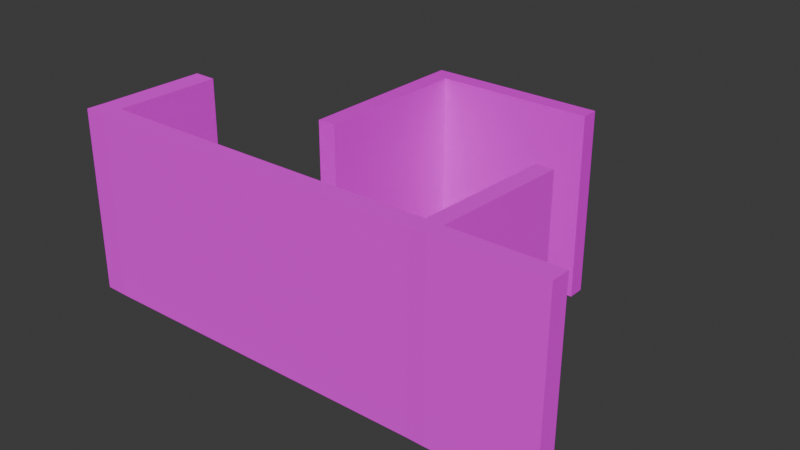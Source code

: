 # Source: Roof3.blend  (saved by Blender 5.1.29; exported with 4.5.12 LTS)
import bpy
from mathutils import Matrix  # noqa: F401  (used for matrix-valued properties, if any)

bpy.ops.wm.read_factory_settings(use_empty=True)
scene = bpy.context.scene
scene.name = 'Scene'

# ---- collections
col_collection = bpy.data.collections.new('Collection'); scene.collection.children.link(col_collection)

# ---- images (referenced by path relative to the original .blend; pixels are not part of the script)
import os
ASSET_DIR = os.environ.get("B2B_ASSET_DIR", "")  # directory of the original .blend (textures are referenced by path, not embedded)
HERE = os.path.dirname(os.path.abspath(__file__))  # packed textures are extracted next to this script under _unpacked/

def load_image(name, relpath, width, height, colorspace="sRGB"):
    """Load a texture the original file referenced (path relative to the .blend, or extracted next to this script)."""
    p = next((c for c in (os.path.join(HERE, relpath), os.path.join(ASSET_DIR, relpath)) if relpath and os.path.exists(c)), "")
    if p:
        img = bpy.data.images.load(p, check_existing=True)
        img.name = name
    else:  # same state as the original file: an image datablock whose file is absent (Cycles renders it pink)
        img = bpy.data.images.new(name, width, height)
        img.source = "FILE"
        img.filepath = "//" + (relpath or name)
    img.colorspace_settings.name = colorspace
    return img
img_roof3wall2_png = load_image('Roof3Wall2.png', 'Roof3Wall2.png', 1024, 1024, 'sRGB')
img_ucupaint_cube_200_2_color = load_image('Ucupaint Cube.200 2 Color', 'Roof3_wall1.png', 1024, 1024, 'sRGB')
img_texture = load_image('texture', 'texture.png', 1024, 1024, 'sRGB')

# ---- materials (node trees are filled in below, after node groups)
mat_wall2baked = bpy.data.materials.new('Wall2Baked')
mat_wall1baked = bpy.data.materials.new('Wall1Baked')
mat_colorgrid = bpy.data.materials.new('ColorGrid')
mat_colorgrid.use_backface_culling_lightprobe_volume = False

# ---- material node trees
mat_wall2baked.use_nodes = True; mat_wall2baked.node_tree.nodes.clear()
_N = mat_wall2baked.node_tree.nodes; _L = mat_wall2baked.node_tree.links
n0 = _N.new('ShaderNodeBsdfPrincipled'); n0.name = 'Principled BSDF'; n0.location = (-200, 100)
n0.inputs[4].default_value = 0.9849
n1 = _N.new('ShaderNodeOutputMaterial'); n1.name = 'Material Output'; n1.location = (200, 100)
n2 = _N.new('ShaderNodeTexImage'); n2.name = 'Image Texture'; n2.location = (-490, 80)
n2.image = img_roof3wall2_png
_L.new(n0.outputs[0], n1.inputs[0])
_L.new(n2.outputs[0], n0.inputs[0])
n1.is_active_output = True
mat_wall1baked.use_nodes = True; mat_wall1baked.node_tree.nodes.clear()
_N = mat_wall1baked.node_tree.nodes; _L = mat_wall1baked.node_tree.links
n0 = _N.new('ShaderNodeBsdfPrincipled'); n0.name = 'Principled BSDF'; n0.location = (-200, 100)
n0.inputs[2].default_value = 1.0
n0.inputs[4].default_value = 0.9598
n1 = _N.new('ShaderNodeOutputMaterial'); n1.name = 'Material Output'; n1.location = (200, 100)
n2 = _N.new('ShaderNodeTexImage'); n2.name = 'Image Texture'; n2.location = (-490, 80)
n2.image = img_ucupaint_cube_200_2_color
_L.new(n0.outputs[0], n1.inputs[0])
_L.new(n2.outputs[0], n0.inputs[0])
n1.is_active_output = True
mat_colorgrid.use_nodes = True; mat_colorgrid.node_tree.nodes.clear()
_N = mat_colorgrid.node_tree.nodes; _L = mat_colorgrid.node_tree.links
n0 = _N.new('ShaderNodeBsdfPrincipled'); n0.name = 'Principled BSDF'; n0.location = (-46, 306)
n0.inputs[3].default_value = 1.45
n1 = _N.new('ShaderNodeOutputMaterial'); n1.name = 'Material Output'; n1.location = (244, 306)
n2 = _N.new('ShaderNodeMix'); n2.name = 'Mix'; n2.location = (-666, 275)
n2.data_type = 'RGBA'
n2.inputs[7].default_value = (0.07238, 0.1741, 0.4988, 1.0)
n3 = _N.new('ShaderNodeTexImage'); n3.name = 'Image Texture'; n3.location = (-1030, 290)
n3.image = img_texture
_L.new(n3.outputs[0], n2.inputs[2])
_L.new(n3.outputs[0], n2.inputs[6])
_L.new(n0.outputs[0], n1.inputs[0])
_L.new(n2.outputs[2], n0.inputs[0])
n1.is_active_output = True

# ---- world
world_world = bpy.data.worlds.new('World'); scene.world = world_world
world_world.use_nodes = True; world_world.node_tree.nodes.clear()
_N = world_world.node_tree.nodes; _L = world_world.node_tree.links
n0 = _N.new('ShaderNodeOutputWorld'); n0.name = 'World Output'; n0.location = (200, 100)
n1 = _N.new('ShaderNodeBackground'); n1.name = 'Background'; n1.location = (-200, 100)
n1.inputs[0].default_value = (0.05088, 0.05088, 0.05088, 1.0)
_L.new(n1.outputs[0], n0.inputs[0])
n0.is_active_output = True
world_world.color = (0.05088, 0.05088, 0.05088)
world_world.sun_shadow_jitter_overblur = 0.0

# ---- meshes
me_cube_252 = bpy.data.meshes.new('Cube.252')
me_cube_252.from_pydata([(-1.019, 0.2601, -2.126), (-1.048, 0.2745, 0.7642), (-1.019, 0.5347, -2.125), (-1.048, 0.5492, 0.7642), (1.466, 0.2186, -2.121), (1.437, 0.2331, 0.7694), (1.466, 0.4932, -2.12), (1.437, 0.5077, 0.7694), (-1.309, 0.5347, -2.125), (-1.309, 0.2601, -2.125), (-1.338, 0.2745, 0.7642), (-1.338, 0.5492, 0.7642), (-1.002, -2.269, -2.128), (-1.031, -2.254, 0.7569), (-1.291, -2.269, -2.132), (-1.321, -2.254, 0.7569)], [], [(2, 3, 7, 6), (6, 7, 5, 4), (4, 5, 1, 0), (7, 3, 1, 5), (9, 10, 11, 8), (1, 3, 11, 10), (3, 2, 8, 11), (1, 10, 15, 13), (14, 15, 10, 9), (12, 13, 15, 14), (1, 13, 12, 0)])
_uv = me_cube_252.uv_layers.new(name='UVMap')
_uv.uv.foreach_set('vector', [0.2326, 0.2227, 0.01618, 0.2227, 0.0177, 0.03653, 0.2341, 0.03653, 0.2341, 0.03653, 0.0177, 0.03653, 0.0178, 0.01596, 0.2343, 0.01596, 0.2343, 0.8515, 0.0178, 0.8515, 0.01628, 0.6654, 0.2328, 0.6654, 0.7228, 0.9809, 0.5367, 0.984, 0.5367, 0.9635, 0.7228, 0.9604, 0.2324, 0.2649, 0.01606, 0.2649, 0.01596, 0.2443, 0.2323, 0.2443, 0.5367, 0.9635, 0.5367, 0.984, 0.515, 0.984, 0.515, 0.9635, 0.01618, 0.2227, 0.2326, 0.2227, 0.2323, 0.2443, 0.01596, 0.2443, 0.5367, 0.9635, 0.515, 0.9635, 0.5163, 0.7741, 0.538, 0.7741, 0.234, 0.4543, 0.01758, 0.4543, 0.01606, 0.2649, 0.2324, 0.2649, 0.2339, 0.476, 0.0178, 0.476, 0.01758, 0.4543, 0.234, 0.4543, 0.01628, 0.6654, 0.0178, 0.476, 0.2339, 0.476, 0.2328, 0.6654])
me_cube_252.materials.append(mat_wall2baked)
me_cube_252.update()
me_cube_246 = bpy.data.meshes.new('Cube.246')
me_cube_246.from_pydata([(-0.7125, -2.23, -2.126), (-0.7136, -2.227, 0.7643), (-0.7125, -1.963, -2.125), (-0.7136, -1.96, 0.7643), (1.436, -2.277, -2.126), (1.435, -2.274, 0.7637), (1.436, -2.01, -2.125), (1.435, -2.007, 0.7637), (-1.01, -1.963, -2.125), (-1.01, -2.23, -2.125), (-1.011, -2.227, 0.7643), (-1.011, -1.96, 0.7643), (-0.6712, -3.864, -2.116), (-0.6722, -3.861, 0.7685), (-0.9686, -3.864, -2.12), (-0.9697, -3.861, 0.7685), (-0.8614, 3.492, 0.7752), (-0.8604, 3.489, -2.114), (-1.159, 3.492, 0.7752), (-1.158, 3.489, -2.114), (-0.8614, 3.861, 0.7761), (-0.8604, 3.859, -2.113), (-1.159, 3.861, 0.7761), (-1.158, 3.859, -2.113), (0.8535, 3.507, 0.7871), (0.8546, 3.504, -2.102), (0.8535, 3.877, 0.788), (0.8546, 3.874, -2.101)], [], [(2, 3, 7, 6), (6, 7, 5, 4), (4, 5, 1, 0), (7, 3, 1, 5), (9, 10, 11, 8), (1, 3, 11, 10), (3, 2, 17, 16), (1, 10, 15, 13), (14, 15, 10, 9), (12, 13, 15, 14), (1, 13, 12, 0), (18, 16, 20, 22), (8, 11, 18, 19), (11, 3, 16, 18), (20, 21, 23, 22), (21, 20, 26, 27), (19, 18, 22, 23), (24, 25, 27, 26), (16, 17, 25, 24), (20, 16, 24, 26)])
_uv = me_cube_246.uv_layers.new(name='UVMap')
_uv.uv.foreach_set('vector', [0.5062, 0.1865, 0.2714, 0.1872, 0.271, 0.0126, 0.5057, 0.01187, 0.753, 0.01187, 0.9878, 0.01187, 0.9878, 0.03359, 0.7529, 0.03359, 0.7529, 0.03359, 0.9878, 0.03359, 0.9879, 0.2082, 0.753, 0.2082, 0.7292, 0.1581, 0.5548, 0.1664, 0.5542, 0.1447, 0.7286, 0.1364, 0.01191, 0.1447, 0.2467, 0.1453, 0.2466, 0.1671, 0.01187, 0.1664, 0.5542, 0.1447, 0.5548, 0.1664, 0.5306, 0.1671, 0.53, 0.1453, 0.2714, 0.1872, 0.5062, 0.1865, 0.5062, 0.6297, 0.2715, 0.6304, 0.5542, 0.1447, 0.53, 0.1453, 0.53, 0.01249, 0.5541, 0.01187, 0.01248, 0.01187, 0.2472, 0.0125, 0.2467, 0.1453, 0.01191, 0.1447, 0.7537, 0.3411, 0.9881, 0.3411, 0.9881, 0.3652, 0.7534, 0.3652, 0.9879, 0.2082, 0.9881, 0.3411, 0.7537, 0.3411, 0.753, 0.2082, 0.53, 0.6102, 0.5541, 0.6096, 0.5549, 0.6396, 0.5308, 0.6402, 0.01187, 0.1664, 0.2466, 0.1671, 0.2467, 0.6102, 0.01199, 0.6096, 0.5306, 0.1671, 0.5548, 0.1664, 0.5541, 0.6096, 0.53, 0.6102, 0.2467, 0.6644, 0.01194, 0.6638, 0.01201, 0.6396, 0.2468, 0.6402, 0.01194, 0.6638, 0.2467, 0.6644, 0.2472, 0.8038, 0.01248, 0.8032, 0.01199, 0.6096, 0.2467, 0.6102, 0.2468, 0.6402, 0.01201, 0.6396, 0.271, 0.7697, 0.5057, 0.769, 0.5057, 0.7991, 0.271, 0.7998, 0.2715, 0.6304, 0.5062, 0.6297, 0.5057, 0.769, 0.271, 0.7697, 0.5549, 0.6396, 0.5541, 0.6096, 0.6935, 0.6073, 0.6943, 0.6373])
me_cube_246.materials.append(mat_wall1baked)
me_cube_246.update()
me_cube_253 = bpy.data.meshes.new('Cube.253')
me_cube_253.from_pydata([(-4.608, -2.405, 0.2345), (-4.608, -2.39, 0.09763), (-4.615, 2.355, 0.221), (-4.615, 2.369, 0.0841), (4.007, -2.408, 0.2345), (4.007, -2.393, 0.09763), (4.001, 2.351, 0.221), (4.001, 2.366, 0.0841), (-4.61, -1.162, 0.09425), (-4.612, 0.005967, 0.09086), (-4.614, 1.174, 0.08748), (-4.614, 1.159, 0.2243), (-4.612, -0.008865, 0.2277), (-4.61, -1.177, 0.2311), (4.006, -1.165, 0.09425), (4.004, 0.002608, 0.09086), (4.002, 1.17, 0.08748), (4.002, 1.156, 0.2243), (4.004, -0.01222, 0.2277), (4.006, -1.18, 0.2311), (-2.398, 2.371, 0.0841), (-0.8014, 2.371, 0.0841), (0.7953, 2.371, 0.0841), (2.392, 2.37, 0.0841), (2.399, -2.389, 0.09763), (0.8021, -2.389, 0.09763), (-0.7945, -2.388, 0.09763), (-2.391, -2.388, 0.09763), (-2.391, -2.403, 0.2345), (-0.7945, -2.403, 0.2345), (0.8021, -2.404, 0.2345), (2.399, -2.404, 0.2345), (2.392, 2.356, 0.221), (0.7953, 2.356, 0.221), (-0.8013, 2.356, 0.221), (-2.398, 2.356, 0.221), (-2.393, -1.16, 0.09425), (-0.7963, -1.16, 0.09425), (0.8003, -1.161, 0.09425), (2.397, -1.161, 0.09425), (-2.395, 0.007855, 0.09086), (-0.7983, 0.007563, 0.09086), (0.7983, 0.00727, 0.09086), (2.395, 0.006977, 0.09086), (-2.397, 1.176, 0.08748), (-0.8004, 1.175, 0.08748), (0.7963, 1.175, 0.08748), (2.393, 1.175, 0.08748), (2.393, 1.16, 0.2243), (2.395, -0.007855, 0.2277), (2.397, -1.176, 0.2311), (0.7963, 1.16, 0.2243), (0.7983, -0.007563, 0.2277), (0.8004, -1.175, 0.2311), (-0.8003, 1.161, 0.2243), (-0.7983, -0.00727, 0.2277), (-0.7963, -1.175, 0.2311), (-2.397, 1.161, 0.2243), (-2.395, -0.006977, 0.2277), (-2.393, -1.175, 0.2311)], [], [(47, 23, 7, 16), (17, 16, 7, 6), (23, 32, 6, 7), (31, 24, 5, 4), (13, 8, 1, 0), (2, 3, 10, 11), (11, 10, 9, 12), (12, 9, 8, 13), (4, 5, 14, 19), (19, 14, 15, 18), (18, 15, 16, 17), (24, 39, 14, 5), (39, 43, 15, 14), (43, 47, 16, 15), (9, 10, 44, 40), (40, 44, 45, 41), (41, 45, 46, 42), (42, 46, 47, 43), (8, 9, 40, 36), (36, 40, 41, 37), (37, 41, 42, 38), (38, 42, 43, 39), (1, 8, 36, 27), (27, 36, 37, 26), (26, 37, 38, 25), (25, 38, 39, 24), (0, 1, 27, 28), (28, 27, 26, 29), (29, 26, 25, 30), (30, 25, 24, 31), (3, 2, 35, 20), (20, 35, 34, 21), (21, 34, 33, 22), (22, 33, 32, 23), (10, 3, 20, 44), (44, 20, 21, 45), (45, 21, 22, 46), (46, 22, 23, 47), (48, 17, 6, 32), (51, 48, 32, 33), (54, 51, 33, 34), (57, 54, 34, 35), (11, 57, 35, 2), (49, 18, 17, 48), (52, 49, 48, 51), (55, 52, 51, 54), (58, 55, 54, 57), (12, 58, 57, 11), (50, 19, 18, 49), (53, 50, 49, 52), (56, 53, 52, 55), (59, 56, 55, 58), (13, 59, 58, 12), (31, 4, 19, 50), (30, 31, 50, 53), (29, 30, 53, 56), (28, 29, 56, 59), (0, 28, 59, 13)])
_uv = me_cube_253.uv_layers.new(name='UVMap')
_uv.uv.foreach_set('vector', [0.08917, 0.4719, 0.03522, 0.4718, 0.03553, 0.3993, 0.08948, 0.3993, 0.09016, 0.3931, 0.08948, 0.3993, 0.03553, 0.3993, 0.03622, 0.3931, 0.01349, 0.07692, 0.007286, 0.07717, 0.004402, 0.004646, 0.01061, 0.004402, 0.01676, 0.9231, 0.02296, 0.9228, 0.02578, 0.9954, 0.01957, 0.9956, 0.008357, 0.5519, 0.01456, 0.5517, 0.01061, 0.607, 0.004402, 0.6072, 0.01975, 0.393, 0.02595, 0.3928, 0.0221, 0.4466, 0.01589, 0.4468, 0.01589, 0.4468, 0.0221, 0.4466, 0.01833, 0.4991, 0.01213, 0.4994, 0.01213, 0.4994, 0.01833, 0.4991, 0.01456, 0.5517, 0.008357, 0.5519, 0.251, 0.3931, 0.2503, 0.3993, 0.1949, 0.3993, 0.1955, 0.3931, 0.1955, 0.3931, 0.1949, 0.3993, 0.1422, 0.3993, 0.1429, 0.3931, 0.1429, 0.3931, 0.1422, 0.3993, 0.08948, 0.3993, 0.09016, 0.3931, 0.2499, 0.4719, 0.1945, 0.4719, 0.1949, 0.3993, 0.2503, 0.3993, 0.1945, 0.4719, 0.1419, 0.4719, 0.1422, 0.3993, 0.1949, 0.3993, 0.1419, 0.4719, 0.08917, 0.4719, 0.08948, 0.3993, 0.1422, 0.3993, 0.1414, 0.788, 0.0887, 0.788, 0.08878, 0.688, 0.1415, 0.688, 0.1415, 0.688, 0.08878, 0.688, 0.08891, 0.6159, 0.1416, 0.6159, 0.1416, 0.6159, 0.08891, 0.6159, 0.08904, 0.5439, 0.1417, 0.5439, 0.1417, 0.5439, 0.08904, 0.5439, 0.08917, 0.4719, 0.1419, 0.4719, 0.1941, 0.788, 0.1414, 0.788, 0.1415, 0.688, 0.1941, 0.688, 0.1941, 0.688, 0.1415, 0.688, 0.1416, 0.6159, 0.1943, 0.6159, 0.1943, 0.6159, 0.1416, 0.6159, 0.1417, 0.5439, 0.1944, 0.5439, 0.1944, 0.5439, 0.1417, 0.5439, 0.1419, 0.4719, 0.1945, 0.4719, 0.2495, 0.788, 0.1941, 0.788, 0.1941, 0.688, 0.2496, 0.688, 0.2496, 0.688, 0.1941, 0.688, 0.1943, 0.6159, 0.2497, 0.6159, 0.2497, 0.6159, 0.1943, 0.6159, 0.1944, 0.5439, 0.2498, 0.5439, 0.2498, 0.5439, 0.1944, 0.5439, 0.1945, 0.4719, 0.2499, 0.4719, 0.004402, 0.6072, 0.01061, 0.607, 0.01452, 0.7069, 0.008319, 0.7072, 0.008319, 0.7072, 0.01452, 0.7069, 0.01734, 0.7789, 0.01113, 0.7791, 0.01113, 0.7791, 0.01734, 0.7789, 0.02015, 0.8509, 0.01394, 0.8511, 0.01394, 0.8511, 0.02015, 0.8509, 0.02296, 0.9228, 0.01676, 0.9231, 0.02595, 0.3928, 0.01975, 0.393, 0.01581, 0.2931, 0.02202, 0.2928, 0.02202, 0.2928, 0.01581, 0.2931, 0.01297, 0.2211, 0.01918, 0.2209, 0.01918, 0.2209, 0.01297, 0.2211, 0.01013, 0.1491, 0.01633, 0.1489, 0.01633, 0.1489, 0.01013, 0.1491, 0.007286, 0.07717, 0.01349, 0.07692, 0.0887, 0.788, 0.03476, 0.7879, 0.03484, 0.6879, 0.08878, 0.688, 0.08878, 0.688, 0.03484, 0.6879, 0.03497, 0.6159, 0.08891, 0.6159, 0.08891, 0.6159, 0.03497, 0.6159, 0.0351, 0.5439, 0.08904, 0.5439, 0.08904, 0.5439, 0.0351, 0.5439, 0.03522, 0.4718, 0.08917, 0.4719, 0.08988, 0.3205, 0.09016, 0.3931, 0.03622, 0.3931, 0.03594, 0.3205, 0.08978, 0.2485, 0.08988, 0.3205, 0.03594, 0.3205, 0.03583, 0.2485, 0.08967, 0.1765, 0.08978, 0.2485, 0.03583, 0.2485, 0.03573, 0.1765, 0.08956, 0.1044, 0.08967, 0.1765, 0.03573, 0.1765, 0.03562, 0.1045, 0.08952, 0.004402, 0.08956, 0.1044, 0.03562, 0.1045, 0.03558, 0.004426, 0.1426, 0.3205, 0.1429, 0.3931, 0.09016, 0.3931, 0.08988, 0.3205, 0.1425, 0.2485, 0.1426, 0.3205, 0.08988, 0.3205, 0.08978, 0.2485, 0.1424, 0.1765, 0.1425, 0.2485, 0.08978, 0.2485, 0.08967, 0.1765, 0.1422, 0.1045, 0.1424, 0.1765, 0.08967, 0.1765, 0.08956, 0.1044, 0.1422, 0.004426, 0.1422, 0.1045, 0.08956, 0.1044, 0.08952, 0.004402, 0.1952, 0.3206, 0.1955, 0.3931, 0.1429, 0.3931, 0.1426, 0.3205, 0.1951, 0.2485, 0.1952, 0.3206, 0.1426, 0.3205, 0.1425, 0.2485, 0.195, 0.1765, 0.1951, 0.2485, 0.1425, 0.2485, 0.1424, 0.1765, 0.1949, 0.1045, 0.195, 0.1765, 0.1424, 0.1765, 0.1422, 0.1045, 0.1949, 0.004451, 0.1949, 0.1045, 0.1422, 0.1045, 0.1422, 0.004426, 0.2507, 0.3206, 0.251, 0.3931, 0.1955, 0.3931, 0.1952, 0.3206, 0.2506, 0.2485, 0.2507, 0.3206, 0.1952, 0.3206, 0.1951, 0.2485, 0.2504, 0.1765, 0.2506, 0.2485, 0.1951, 0.2485, 0.195, 0.1765, 0.2503, 0.1045, 0.2504, 0.1765, 0.195, 0.1765, 0.1949, 0.1045, 0.2503, 0.004458, 0.2503, 0.1045, 0.1949, 0.1045, 0.1949, 0.004451])
me_cube_253.materials.append(mat_colorgrid)
me_cube_253.update()

# ---- objects
ob_cube_276 = bpy.data.objects.new('Cube.276', me_cube_252)
ob_cube_275 = bpy.data.objects.new('Cube.275', me_cube_246)
ob_cube_214 = bpy.data.objects.new('Cube.214', me_cube_253)

# ---- transforms, parenting, visibility, modifiers, constraints
ob_cube_276.parent = ob_cube_214
ob_cube_276.matrix_parent_inverse = Matrix(((1.0, 0.001216, 0.0, -0.3447), (-0.001216, 1.0, -0.0, -1.289), (0.0, -0.0, 1.0, 1.006), (-0.0, 0.0, -0.0, 1.0)))
ob_cube_276.location = (0.4724, 3.042, 1.274)
ob_cube_276.rotation_euler = (-0.01412, -0.005252, 0.003838)
ob_cube_275.parent = ob_cube_214
ob_cube_275.matrix_parent_inverse = Matrix(((1.0, 0.001216, 0.0, -0.3447), (-0.001216, 1.0, -0.0, -1.289), (0.0, -0.0, 1.0, 1.006), (-0.0, 0.0, -0.0, 1.0)))
ob_cube_275.location = (0.2856, 0.04099, 1.313)
ob_cube_275.rotation_euler = (-0.00468, 0.01444, 1.554)
ob_cube_214.location = (0.3432, 1.29, -1.006)
ob_cube_214.rotation_euler = (0.0, -0.0, 0.001216)
ob_cube_214.hide_render = True

# ---- collection membership
col_collection.objects.link(ob_cube_276)
col_collection.objects.link(ob_cube_275)
col_collection.objects.link(ob_cube_214)

# ---- scene / render settings (as saved in the file)
scene.frame_start = 1; scene.frame_end = 250; scene.frame_set(1)
scene.render.engine = 'BLENDER_EEVEE_NEXT'
scene.render.bake_bias = 0.0
scene.render.bake_samples = 0
scene.cycles.sampling_pattern = 'TABULATED_SOBOL'
scene.eevee.use_volume_custom_range = False
bpy.context.view_layer.update()

# ---- added for rendering (the .blend has no active camera and no usable light): camera, sun
cam_auto = bpy.data.cameras.new('AutoCamera')
cam_auto.lens = 50.0
cam_auto.sensor_width = 36.0
cam_auto.clip_end = 1000.0
ob_auto_camera = bpy.data.objects.new('AutoCamera', cam_auto)
scene.collection.objects.link(ob_auto_camera)
ob_auto_camera.location = (9.21219, -9.51648, 7.77369)
ob_auto_camera.rotation_euler = (1.09748, -7.21219e-08, 0.694738)
scene.camera = ob_auto_camera
light_auto_sun = bpy.data.lights.new('AutoSun', 'SUN')
light_auto_sun.energy = 3.0
light_auto_sun.angle = 0.0523599
ob_auto_sun = bpy.data.objects.new('AutoSun', light_auto_sun)
scene.collection.objects.link(ob_auto_sun)
ob_auto_sun.rotation_euler = (0.872665, 0.174533, 0.523599)
bpy.context.view_layer.update()
